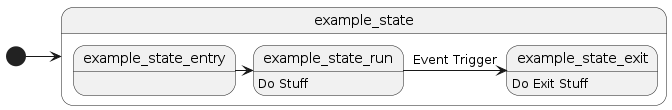

The diagram above was rendered by PlantUML. Its source (embedded in the PNG):
@startuml

[*] -> example_state

state example_state {
    example_state_entry -> example_state_run
    example_state_run : Do Stuff
    example_state_run -> example_state_exit : Event Trigger
    example_state_exit : Do Exit Stuff
}

@enduml